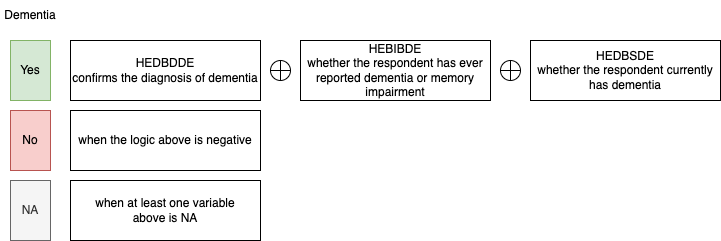

The diagram above was exported from draw.io. Its source (the exported page's mxGraphModel, read from the mxfile embedded in the PNG):
<mxGraphModel dx="965" dy="589" grid="1" gridSize="10" guides="1" tooltips="1" connect="1" arrows="1" fold="1" page="1" pageScale="1" pageWidth="827" pageHeight="1169" math="0" shadow="0">
  <root>
    <mxCell id="0" />
    <mxCell id="1" parent="0" />
    <mxCell id="ZWLTJ6g8CwcD6yMTWGTK-1" value="Yes" style="rounded=0;whiteSpace=wrap;html=1;fillColor=#d5e8d4;strokeColor=#82b366;" parent="1" vertex="1">
      <mxGeometry x="80" y="200" width="40" height="60" as="geometry" />
    </mxCell>
    <mxCell id="ZWLTJ6g8CwcD6yMTWGTK-2" value="No" style="rounded=0;whiteSpace=wrap;html=1;fillColor=#f8cecc;strokeColor=#b85450;" parent="1" vertex="1">
      <mxGeometry x="80" y="270" width="40" height="60" as="geometry" />
    </mxCell>
    <mxCell id="ZWLTJ6g8CwcD6yMTWGTK-3" value="NA" style="rounded=0;whiteSpace=wrap;html=1;fillColor=#f5f5f5;fontColor=#333333;strokeColor=#666666;" parent="1" vertex="1">
      <mxGeometry x="80" y="340" width="40" height="60" as="geometry" />
    </mxCell>
    <mxCell id="ZWLTJ6g8CwcD6yMTWGTK-4" value="Dementia" style="text;html=1;strokeColor=none;fillColor=none;align=center;verticalAlign=middle;whiteSpace=wrap;rounded=0;" parent="1" vertex="1">
      <mxGeometry x="70" y="160" width="60" height="30" as="geometry" />
    </mxCell>
    <mxCell id="ZWLTJ6g8CwcD6yMTWGTK-5" value="HEDBDDE&lt;br&gt;confirms the diagnosis of dementia" style="rounded=0;whiteSpace=wrap;html=1;" parent="1" vertex="1">
      <mxGeometry x="140" y="200" width="190" height="60" as="geometry" />
    </mxCell>
    <mxCell id="ZWLTJ6g8CwcD6yMTWGTK-6" value="HEBIBDE&lt;br&gt;whether the respondent has ever reported dementia or memory impairment" style="rounded=0;whiteSpace=wrap;html=1;" parent="1" vertex="1">
      <mxGeometry x="370" y="200" width="190" height="60" as="geometry" />
    </mxCell>
    <mxCell id="ZWLTJ6g8CwcD6yMTWGTK-7" value="HEDBSDE&lt;br&gt;whether the respondent currently has dementia" style="rounded=0;whiteSpace=wrap;html=1;" parent="1" vertex="1">
      <mxGeometry x="600" y="200" width="190" height="60" as="geometry" />
    </mxCell>
    <mxCell id="ZWLTJ6g8CwcD6yMTWGTK-11" value="" style="shape=orEllipse;perimeter=ellipsePerimeter;whiteSpace=wrap;html=1;backgroundOutline=1;" parent="1" vertex="1">
      <mxGeometry x="340" y="220" width="20" height="20" as="geometry" />
    </mxCell>
    <mxCell id="ZWLTJ6g8CwcD6yMTWGTK-14" value="" style="shape=orEllipse;perimeter=ellipsePerimeter;whiteSpace=wrap;html=1;backgroundOutline=1;" parent="1" vertex="1">
      <mxGeometry x="570" y="220" width="20" height="20" as="geometry" />
    </mxCell>
    <mxCell id="ZWLTJ6g8CwcD6yMTWGTK-18" value="when the logic above is negative" style="rounded=0;whiteSpace=wrap;html=1;" parent="1" vertex="1">
      <mxGeometry x="140" y="270" width="190" height="60" as="geometry" />
    </mxCell>
    <mxCell id="ZWLTJ6g8CwcD6yMTWGTK-19" value="when at least one variable&lt;br&gt;above is NA" style="rounded=0;whiteSpace=wrap;html=1;" parent="1" vertex="1">
      <mxGeometry x="140" y="340" width="190" height="60" as="geometry" />
    </mxCell>
  </root>
</mxGraphModel>